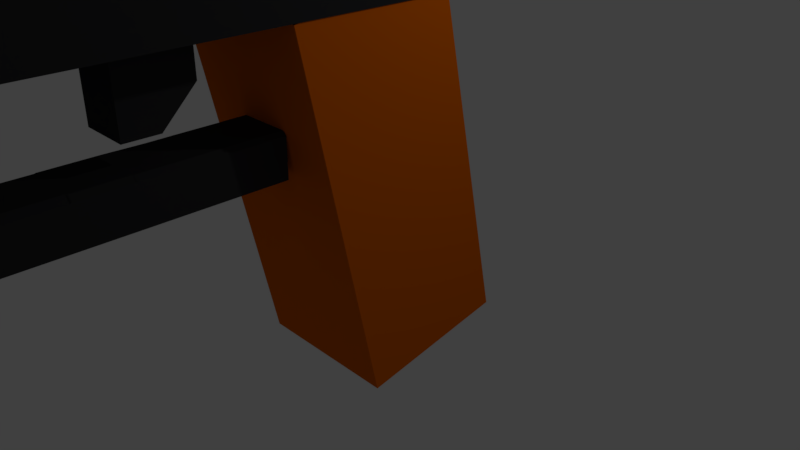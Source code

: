 # Source: sks_rifle.blend  (saved by Blender 2.79.0; exported with 4.5.12 LTS)
import bpy
from mathutils import Matrix  # noqa: F401  (used for matrix-valued properties, if any)

bpy.ops.wm.read_factory_settings(use_empty=True)
scene = bpy.context.scene
scene.name = 'Scene'

# ---- collections
col_collection_1 = bpy.data.collections.new('Collection 1'); scene.collection.children.link(col_collection_1)

# ---- materials (node trees are filled in below, after node groups)
mat_material_002 = bpy.data.materials.new('Material.002')
mat_material_002.alpha_threshold = 0.0
mat_material_002.use_transparent_shadow = False
mat_material_002.diffuse_color = (0.04445, 0.04445, 0.04445, 1.0)
mat_material_002.roughness = 0.5
mat_material_001 = bpy.data.materials.new('Material.001')
mat_material_001.alpha_threshold = 0.0
mat_material_001.use_transparent_shadow = False
mat_material_001.diffuse_color = (0.03138, 0.03128, 0.0331, 1.0)
mat_material_001.roughness = 0.5
mat_material = bpy.data.materials.new('Material')
mat_material.alpha_threshold = 0.0
mat_material.use_transparent_shadow = False
mat_material.diffuse_color = (0.8, 0.1448, 0.0, 1.0)
mat_material.roughness = 0.5
mat_material.line_color = (0.0, 0.0, 0.0, 1.0)

# ---- material node trees

# ---- world
world_world = bpy.data.worlds.new('World'); scene.world = world_world
world_world.color = (0.05088, 0.05088, 0.05088)
world_world.use_sun_shadow = False
world_world.sun_shadow_jitter_overblur = 0.0
world_world.cycles.sampling_method = 'MANUAL'

# ---- cameras
cam_camera = bpy.data.cameras.new('Camera')
cam_camera.clip_end = 100.0
cam_camera.lens = 35.0
cam_camera.sensor_width = 32.0
cam_camera.sensor_height = 18.0
cam_camera.ortho_scale = 7.314
cam_camera.dof.focus_distance = 0.0
cam_camera.dof.aperture_fstop = 128.0

# ---- lights
light_lamp = bpy.data.lights.new('Lamp', 'POINT')
light_lamp.transmission_factor = 0.0
light_lamp.cutoff_distance = 30.0
light_lamp.energy = 100.0
light_lamp.shadow_buffer_clip_start = 1.001
light_lamp.shadow_soft_size = 0.1
light_lamp.shadow_maximum_resolution = 0.006
light_lamp.use_absolute_resolution = True

# ---- meshes
me_cube_002 = bpy.data.meshes.new('Cube.002')
me_cube_002.from_pydata([(-1.0, -1.0, -1.0), (-1.0, -1.0, 1.0), (-1.0, 1.0, -1.0), (-1.0, 1.0, 1.0), (1.0, -1.0, -1.0), (1.0, -1.0, 1.0), (1.0, 1.0, -1.0), (1.0, 1.0, 1.0), (-1.0, 1.0, -2.56), (-1.0, -1.0, -2.56), (1.0, 1.0, -2.56), (1.0, -1.0, -2.56), (-1.0, 1.0, -4.028), (-1.0, -1.0, -4.028), (1.0, 1.0, -4.028), (1.0, -1.0, -4.028), (-1.0, 1.0, -5.552), (-1.0, -1.0, -5.552), (1.0, 1.0, -5.552), (1.0, -1.0, -5.552), (-1.0, 1.0, -6.685), (-1.0, -1.0, -6.685), (1.0, 1.0, -6.685), (1.0, -1.0, -6.685)], [], [(0, 1, 3, 2), (2, 3, 7, 6), (6, 7, 5, 4), (4, 5, 1, 0), (6, 4, 11, 10), (7, 3, 1, 5), (10, 11, 15, 14), (4, 0, 9, 11), (2, 6, 10, 8), (0, 2, 8, 9), (13, 12, 16, 17), (9, 8, 12, 13), (11, 9, 13, 15), (8, 10, 14, 12), (19, 17, 21, 23), (15, 13, 17, 19), (12, 14, 18, 16), (14, 15, 19, 18), (20, 22, 23, 21), (16, 18, 22, 20), (18, 19, 23, 22), (17, 16, 20, 21)])
me_cube_002.materials.append(mat_material_002)
me_cube_002.use_remesh_preserve_volume = False
me_cube_002.use_remesh_preserve_attributes = False
me_cube_002.use_mirror_vertex_groups = False
me_cube_002.update()
me_cube_001 = bpy.data.meshes.new('Cube.001')
me_cube_001.from_pydata([(-0.4148, -2.405, -1.023), (-1.092, -1.728, 0.9774), (-1.092, 0.2724, 0.9774), (0.2301, -2.405, -1.023), (0.9076, -1.728, 0.9774), (0.9076, 0.2724, 0.9774), (-1.092, 2.302, 0.9774), (0.9076, 2.302, 0.9774), (-1.092, 4.461, 0.9774), (0.9076, 4.461, 0.9774), (-1.092, 6.164, 0.9774), (0.9076, 7.567, 0.9774), (-1.092, 7.567, 0.9774), (0.9076, 6.164, 0.9774), (-0.4148, -3.253, -1.023), (-1.092, -3.931, 0.9774), (0.9076, -3.931, 0.9774), (0.2301, -3.253, -1.023), (-1.092, -6.014, 0.9774), (0.9076, -6.014, 0.9774), (-1.092, -8.049, -1.023), (-1.092, -8.049, 0.9774), (0.9076, -8.049, 0.9774), (0.9076, -8.049, -1.023), (-1.092, -9.757, 0.9774), (0.9076, -9.757, 0.9774), (-1.092, -1.728, -1.023), (0.9076, -1.728, -1.023), (-0.4148, -3.253, -1.99), (0.2301, -3.253, -1.99), (-1.092, -3.931, -1.023), (0.9076, -3.931, -1.023), (-1.092, -6.014, -1.023), (0.9076, -6.014, -1.023), (-0.4827, -4.542, -2.862), (0.2907, -4.542, -2.862), (-0.4827, -3.83, -2.86), (0.2907, -3.83, -2.86), (-0.4827, -3.169, -2.858), (0.2907, -3.169, -2.858), (-0.4827, -2.696, -2.856), (0.2907, -2.696, -2.856), (-0.4827, -2.282, -2.855), (0.2907, -2.282, -2.855), (-0.4827, -1.768, -2.853), (0.2907, -1.768, -2.853), (-0.4827, -1.464, -2.852), (0.2907, -1.464, -2.852), (-1.092, -11.75, 0.9774), (0.9076, -11.75, 0.9774), (-1.092, 6.164, 0.0716), (0.9076, 6.164, 0.0716), (-1.092, 7.567, 0.0716), (0.9076, 7.567, 0.0716), (0.9076, 6.164, -1.14), (0.9076, 7.567, -1.14), (-1.092, 7.567, -1.14), (-1.092, 6.164, -1.14), (-1.092, -13.31, 0.9774), (0.9076, -13.31, 0.9774), (0.9076, -13.3, 0.9774), (-1.092, -13.3, 0.9774), (-1.092, -15.2, 0.9774), (0.9076, -15.2, 0.9774), (0.9076, -15.13, 0.9774), (-1.092, -15.13, 0.9774), (-1.092, -16.22, 0.9774), (0.9076, -16.22, 0.9774), (0.9076, -16.15, 0.9774), (-1.092, -16.15, 0.9774), (-1.092, -17.36, 0.9774), (0.9076, -17.36, 0.9774), (0.7609, -17.29, 1.124), (-0.9456, -17.29, 1.124), (0.9076, -17.29, 0.9774), (-1.092, -17.29, 0.9774), (0.6533, -20.13, 1.232), (-0.838, -20.13, 1.232), (0.7609, -20.13, 1.124), (-0.9456, -20.13, 1.124), (0.6533, -20.13, 1.232), (-0.838, -20.13, 1.232), (0.6533, -20.13, 1.772), (-0.838, -20.13, 1.772), (0.6533, -21.67, 1.232), (-0.838, -21.67, 1.232), (0.9076, 8.138, 0.0716), (-1.092, 4.516, -1.023), (0.9076, 4.516, -1.023), (-1.092, 8.138, 0.0716), (-1.092, 5.687, -0.4053), (-1.092, 5.165, -0.7538), (0.9076, 5.165, -0.7538), (0.9076, 5.687, -0.4053), (-1.092, 8.138, -1.14), (0.9076, 8.138, -1.14), (0.9076, 8.139, 0.9774), (0.9076, 8.139, 0.0716), (-1.092, 8.139, 0.0716), (-1.092, 8.139, 0.9774), (-1.092, 8.133, 0.9774), (0.9076, 8.133, 0.9774), (-1.092, 7.567, -1.473), (0.9076, 7.567, -1.473), (-1.092, 8.138, -1.473), (0.9076, 8.138, -1.473), (-1.092, 8.694, -1.14), (0.9076, 8.694, -1.14), (-1.092, 8.694, -1.473), (0.9076, 8.694, -1.473), (-1.092, 8.689, -1.14), (0.9076, 8.689, -1.14), (-1.092, 8.689, 0.0716), (0.9076, 8.689, 0.0716), (0.9076, 8.7, 0.9774), (0.9076, 8.7, 0.0716), (-1.092, 8.7, 0.0716), (-1.092, 8.7, 0.9774), (-1.092, 8.724, 0.9774), (0.9076, 8.724, 0.9774), (0.9076, 7.567, -1.487), (-1.092, 7.567, -1.487), (0.9076, 6.807, -1.487), (-1.092, 6.807, -1.487), (0.9076, 6.164, -1.14), (0.9076, 6.554, -1.351), (-1.092, 6.554, -1.351), (-1.092, 6.164, -1.14), (-1.092, -17.72, 0.9774), (0.9076, -17.72, 0.9774), (0.9076, 8.724, 1.719), (0.7003, 8.724, 1.926), (0.9076, 8.133, 1.746), (0.7278, 8.133, 1.926), (0.7278, 8.697, 1.926), (0.9076, 8.697, 1.746), (0.9076, 7.567, 1.763), (0.7448, 7.567, 1.926), (0.7448, 8.116, 1.926), (0.9076, 8.116, 1.763), (0.9076, 6.164, 1.783), (0.7649, 6.164, 1.926), (0.7649, 7.547, 1.926), (0.9076, 7.547, 1.783), (-0.9917, 8.724, 1.926), (-1.092, 8.724, 1.825), (-1.009, 8.133, 1.926), (-1.092, 8.133, 1.843), (-1.092, 8.707, 1.843), (-1.009, 8.707, 1.926), (-1.015, 7.567, 1.926), (-1.092, 7.567, 1.848), (-1.092, 8.127, 1.848), (-1.015, 8.127, 1.926), (-0.9825, 6.164, 1.926), (-1.092, 6.164, 1.816), (-1.092, 7.567, 1.848), (-1.015, 7.567, 1.926), (-0.8885, 4.461, 1.964), (-1.092, 4.461, 1.76), (-1.092, 6.164, 1.76), (-0.8885, 6.164, 1.964), (-0.8736, 2.302, 1.983), (-1.092, 2.302, 1.764), (-1.092, 4.461, 1.764), (-0.8736, 4.461, 1.983), (0.9076, 4.461, 1.797), (0.7414, 4.461, 1.964), (0.7414, 6.164, 1.964), (0.9076, 6.164, 1.797), (0.9076, 2.302, 1.789), (0.7137, 2.302, 1.983), (0.7137, 4.461, 1.983), (0.9076, 4.461, 1.789), (0.9076, 0.2724, 1.844), (0.7515, 0.2724, 2.0), (0.7515, 2.302, 2.0), (0.9076, 2.302, 1.844), (0.7369, 0.2724, 2.003), (0.9076, 0.2724, 1.832), (0.9076, -1.728, 1.832), (0.7369, -1.728, 2.003), (0.4417, -2.011, 1.993), (0.9076, -1.728, 1.811), (0.9076, -3.931, 1.811), (0.4417, -3.647, 1.993), (-1.092, -1.728, 1.81), (-0.6253, -2.011, 1.993), (-0.6253, -3.647, 1.993), (-1.092, -3.931, 1.81), (-0.9075, -1.728, 2.003), (-1.092, -1.728, 1.818), (-1.092, 0.2724, 1.818), (-0.9075, 0.2724, 2.003), (-0.8849, 0.2724, 2.0), (-1.092, 0.2724, 1.793), (-1.092, 2.302, 1.793), (-0.8849, 2.302, 2.0), (0.7201, -3.931, 1.957), (0.9076, -3.931, 1.769), (0.9076, -6.014, 1.769), (0.7201, -6.014, 1.957), (-1.092, -3.931, 1.749), (-0.8847, -3.931, 1.957), (-0.8847, -6.014, 1.957), (-1.092, -6.014, 1.749), (-1.092, -6.014, 1.773), (-0.8944, -6.014, 1.971), (-0.8944, -8.049, 1.971), (-1.092, -8.049, 1.773), (0.6914, -6.014, 1.971), (0.9076, -6.014, 1.754), (0.9076, -8.049, 1.754), (0.6914, -8.049, 1.971), (-1.092, -8.049, 1.809), (-0.8794, -8.049, 2.022), (-0.8794, -9.757, 2.022), (-1.092, -9.757, 1.809), (0.6719, -8.049, 2.022), (0.9076, -8.049, 1.787), (0.9076, -9.757, 1.787), (0.6719, -9.757, 2.022), (-1.092, -9.757, 1.809), (-0.8749, -9.757, 2.026), (-0.8749, -11.75, 2.026), (-1.092, -11.75, 1.809), (0.6832, -9.757, 2.026), (0.9076, -9.757, 1.802), (0.9076, -11.75, 1.802), (0.6832, -11.75, 2.026), (-0.9211, -13.3, 2.026), (-1.092, -13.3, 1.855), (-1.092, -11.8, 1.855), (-0.9211, -11.8, 2.026), (0.9076, -13.3, 1.822), (0.7037, -13.3, 2.026), (0.7037, -11.77, 2.026), (0.9076, -11.77, 1.822), (-0.8501, -15.13, 2.026), (-1.092, -15.13, 1.784), (-1.092, -13.3, 1.855), (-0.9211, -13.3, 2.026), (0.9076, -15.13, 1.852), (0.7336, -15.13, 2.026), (0.7336, -13.33, 2.026), (0.9076, -13.33, 1.852), (0.9076, -16.15, 1.86), (0.7413, -16.15, 2.026), (0.7413, -15.14, 2.026), (0.9076, -15.14, 1.86), (-0.8907, -16.15, 2.026), (-1.092, -16.15, 1.824), (-1.092, -15.16, 1.824), (-0.8907, -15.16, 2.026), (-0.9168, -17.29, 2.026), (-1.092, -17.29, 1.851), (-0.9682, -17.29, 1.902), (-1.092, -16.17, 1.851), (-0.9168, -16.17, 2.026), (0.9076, -17.29, 1.886), (0.7677, -17.29, 2.026), (0.8087, -17.29, 1.927), (0.7677, -16.17, 2.026), (0.9076, -16.17, 1.886), (-0.9456, -17.29, 1.716), (-0.7821, -17.29, 1.879), (-0.9682, -17.29, 1.902), (-0.7821, -20.13, 1.879), (-0.9456, -20.13, 1.716), (-0.8381, -20.13, 1.772), (0.5989, -17.29, 1.879), (0.7609, -17.29, 1.717), (0.8087, -17.29, 1.927), (0.7609, -20.13, 1.717), (0.5989, -20.13, 1.879), (0.6533, -20.13, 1.772), (-0.838, -20.13, 1.665), (-0.7313, -20.13, 1.772), (-0.838, -20.13, 1.772), (-0.7313, -21.67, 1.772), (-0.838, -21.67, 1.665), (0.5319, -20.13, 1.772), (0.6533, -20.13, 1.65), (0.6533, -20.13, 1.772), (0.6533, -21.67, 1.65), (0.5319, -21.67, 1.772), (0.2938, -4.544, -2.386), (0.219, -4.544, -2.31), (0.2943, -4.619, -2.31), (0.219, -3.832, -2.308), (0.2938, -3.832, -2.383), (0.2355, -3.171, -2.306), (0.294, -3.171, -2.365), (0.294, -3.815, -2.367), (0.2355, -3.815, -2.308), (0.2413, -2.713, -2.304), (0.294, -2.713, -2.357), (0.294, -3.181, -2.359), (0.2413, -3.181, -2.306), (0.294, -2.283, -2.357), (0.2403, -2.283, -2.303), (0.2403, -1.77, -2.301), (0.294, -1.77, -2.355), (0.294, -2.713, -2.357), (0.2413, -2.713, -2.304), (0.2403, -2.283, -2.303), (0.294, -2.283, -2.357), (0.2475, -1.466, -2.3), (0.294, -1.466, -2.347), (0.294, -1.763, -2.348), (0.2475, -1.763, -2.301), (-0.4245, -4.544, -2.31), (-0.4794, -4.544, -2.365), (-0.4791, -4.599, -2.31), (-0.4794, -3.832, -2.363), (-0.4245, -3.832, -2.308), (-0.4793, -3.171, -2.349), (-0.4364, -3.171, -2.306), (-0.4364, -3.82, -2.308), (-0.4793, -3.82, -2.351), (-0.4795, -2.698, -2.365), (-0.4187, -2.699, -2.304), (-0.4364, -3.171, -2.306), (-0.4793, -3.171, -2.349), (-0.4251, -2.283, -2.303), (-0.4794, -2.283, -2.357), (-0.4794, -1.77, -2.355), (-0.4251, -1.77, -2.301), (-0.4187, -2.699, -2.304), (-0.4795, -2.698, -2.365), (-0.4794, -2.283, -2.357), (-0.4251, -2.283, -2.303), (-0.4794, -1.466, -2.35), (-0.4292, -1.466, -2.3), (-0.4292, -1.766, -2.301), (-0.4794, -1.766, -2.351), (-0.4018, -4.544, -1.718), (-0.4791, -4.621, -1.718), (-0.4791, -4.599, -2.31), (-0.4245, -4.544, -2.31), (0.2943, -4.589, -1.718), (0.2493, -4.544, -1.718), (0.2493, -4.544, -2.28), (0.2943, -4.589, -2.28), (-0.4039, -4.544, -1.023), (-0.4791, -4.619, -1.023), (-0.5322, -4.491, -1.023), (-0.4791, -4.619, -1.715), (-0.4039, -4.544, -1.715), (-0.4791, -5.347, -1.718), (-0.4252, -5.401, -1.718), (-0.4252, -5.401, -2.31), (-0.4791, -5.347, -2.31), (-0.4791, -5.35, -1.023), (-0.4279, -5.401, -1.023), (-0.5152, -5.437, -1.023), (-0.4279, -5.401, -1.716), (-0.4791, -5.35, -1.716), (0.2362, -5.401, -1.718), (0.2943, -5.343, -1.718), (0.2943, -5.343, -2.31), (0.2362, -5.401, -2.31), (0.239, -5.401, -1.023), (0.2943, -5.346, -1.023), (0.3335, -5.44, -1.023), (0.2943, -5.346, -1.716), (0.239, -5.401, -1.716), (0.2907, -5.342, -2.862), (0.2337, -5.399, -2.862), (0.2373, -5.401, -2.312), (0.2943, -5.344, -2.312), (-0.433, -5.399, -2.862), (-0.4827, -5.35, -2.862), (-0.4791, -5.352, -2.315), (-0.4295, -5.401, -2.315), (0.2943, -4.608, -1.023), (0.2306, -4.544, -1.023), (0.3467, -4.492, -1.023), (0.2493, -4.544, -1.718), (0.2943, -4.589, -1.718), (-0.4148, -2.405, -1.567), (-0.4148, -2.828, -1.99), (0.2301, -2.828, -1.99), (0.2301, -2.405, -1.567), (-1.092, 9.472, 0.9774), (-0.95, 9.606, 0.9774), (-0.9917, 9.606, 1.926), (-1.092, 9.472, 1.825), (-1.092, 9.466, 0.0716), (-0.9321, 9.627, 0.0716), (-0.9321, 9.627, 0.9774), (-1.092, 9.466, 0.9774), (-1.092, 9.498, -1.14), (-0.9238, 9.667, -1.14), (-0.9238, 9.667, 0.0716), (-1.092, 9.498, 0.0716), (-0.9171, 9.674, -1.14), (-1.092, 9.499, -1.14), (-1.092, 9.499, -1.473), (0.8484, 9.606, 1.778), (0.7003, 9.457, 1.926), (-0.9917, 9.457, 1.926), (-0.9917, 9.606, 1.926), (0.8238, 9.606, 0.9774), (0.9076, 9.462, 0.9774), (0.9076, 9.462, 1.719), (0.8484, 9.606, 1.778), (0.9076, 9.488, 0.9774), (0.7692, 9.627, 0.9774), (0.7692, 9.627, 0.0716), (0.9076, 9.488, 0.0716), (0.7578, 9.667, -1.14), (0.9076, 9.517, -1.14), (0.9076, 9.517, 0.0716), (0.7578, 9.667, 0.0716), (0.9076, 9.538, -1.14), (0.772, 9.674, -1.14), (0.9076, 9.538, -1.473), (-0.9171, 9.674, -1.246), (-1.092, 9.499, -1.473), (0.9076, 9.538, -1.473), (0.772, 9.674, -1.246), (0.7606, 2.302, -1.023), (0.9076, 2.302, -0.8757), (0.9076, 4.461, -0.8757), (0.7606, 4.461, -1.023), (0.9076, 4.516, -1.023), (0.7682, 0.2724, -1.023), (0.9076, 0.2724, -0.8832), (0.9076, 0.1329, -1.023), (0.9076, 2.295, -0.8832), (0.7682, 2.295, -1.023), (-1.092, 2.302, -0.9152), (-0.9849, 2.302, -1.023), (-0.9849, 4.461, -1.023), (-1.092, 4.461, -0.9152), (-1.092, 4.516, -1.023), (-1.092, 0.2724, -0.9233), (-0.993, 0.2724, -1.023), (-1.092, 0.173, -1.023), (-0.993, 2.294, -1.023), (-1.092, 2.294, -0.9233), (0.7254, -1.728, 1.993), (0.7254, -3.931, 1.993), (-0.909, -3.931, 1.993), (-0.909, -1.728, 1.993), (0.4417, -2.011, 2.579), (0.4417, -3.647, 2.579), (-0.6253, -3.647, 2.579), (-0.6253, -2.011, 2.579), (0.4417, -2.011, 3.162), (0.4417, -3.647, 3.162), (-0.6253, -3.647, 3.162), (-0.6253, -2.011, 3.162), (0.4417, -1.258, 2.579), (-0.6253, -1.258, 2.579), (0.4417, -1.258, 3.162), (-0.6253, -1.258, 3.162), (-0.6253, -4.245, 2.579), (0.4417, -4.245, 2.579), (-0.6253, -4.245, 3.162), (0.4417, -4.245, 3.162), (0.4417, -2.011, 3.952), (0.4417, -3.647, 3.952), (-0.6253, -3.647, 3.952), (-0.6253, -2.011, 3.952), (-0.6253, -4.238, 3.162), (0.4417, -4.238, 3.162), (-0.6253, -4.238, 3.952), (0.4417, -4.238, 3.952), (0.4417, -2.011, 3.909), (-0.6253, -2.011, 3.909), (0.4417, -1.258, 3.909), (-0.6253, -1.258, 3.909), (-1.742, -3.647, 2.579), (-1.742, -2.011, 2.579), (-1.742, -3.647, 3.162), (-1.742, -2.011, 3.162), (-1.731, -3.647, 3.162), (-1.731, -2.011, 3.162), (-1.731, -3.647, 3.952), (-1.731, -2.011, 3.952), (-1.743, -3.647, 3.162), (-1.743, -3.647, 2.579), (-1.743, -4.245, 3.162), (-1.743, -4.245, 2.579), (-1.724, -3.647, 3.952), (-1.724, -3.647, 3.162), (-1.724, -4.238, 3.952), (-1.724, -4.238, 3.162), (-1.705, -2.011, 2.579), (-1.705, -2.011, 3.162), (-1.705, -1.258, 2.579), (-1.705, -1.258, 3.162), (-1.717, -2.011, 3.162), (-1.717, -1.258, 3.162), (-1.717, -2.011, 3.909), (-1.717, -1.258, 3.909), (1.416, -3.647, 3.162), (1.416, -3.647, 2.579), (1.416, -4.245, 3.162), (1.416, -4.245, 2.579), (1.428, -2.011, 2.579), (1.428, -3.647, 2.579), (1.428, -2.011, 3.162), (1.428, -3.647, 3.162), (1.443, -2.011, 3.162), (1.443, -2.011, 2.579), (1.443, -1.258, 3.162), (1.443, -1.258, 2.579), (1.424, -1.258, 3.162), (1.424, -2.011, 3.162), (1.424, -1.258, 3.909), (1.424, -2.011, 3.909), (1.405, -2.011, 3.162), (1.405, -3.647, 3.162), (1.405, -2.011, 3.952), (1.405, -3.647, 3.952), (1.408, -3.647, 3.162), (1.408, -3.647, 3.952), (1.408, -4.238, 3.162), (1.408, -4.238, 3.952), (0.4417, -2.011, 4.7), (0.4417, -3.647, 4.7), (-0.6253, -3.647, 4.7), (-0.6253, -2.011, 4.7), (0.4417, -2.011, 4.67), (-0.6253, -2.011, 4.67), (0.4417, -1.258, 4.67), (-0.6253, -1.258, 4.67), (-0.6253, -2.011, 4.676), (-0.6253, -1.258, 4.676), (0.4417, -1.258, 4.777), (0.4417, -2.011, 4.777), (0.4417, -2.011, 4.763), (0.4417, -3.647, 4.763), (0.4417, -4.238, 4.7), (0.4417, -3.647, 4.7), (-0.6253, -3.647, 4.736), (0.4417, -3.647, 4.736), (-0.6253, -4.238, 4.736), (0.4417, -4.238, 4.736), (-0.6253, -4.238, 4.795), (-0.6253, -3.647, 4.795), (-0.6253, -3.647, 4.685), (-0.6253, -2.011, 4.685), (-0.6253, -0.3715, 2.579), (-0.6253, -0.3715, 3.162), (-1.705, -0.3715, 2.579), (-1.705, -0.3715, 3.162), (0.4417, -0.3596, 2.579), (-0.6253, -0.3596, 2.579), (0.4417, -0.3596, 3.162), (-0.6253, -0.3596, 3.162), (0.4417, -0.3994, 3.162), (0.4417, -0.3994, 2.579), (1.443, -0.3994, 3.162), (1.443, -0.3994, 2.579), (0.4417, -0.383, 3.162), (-0.6253, -0.383, 3.162), (0.4417, -0.383, 3.909), (-0.6253, -0.383, 3.909), (-1.717, -0.383, 3.162), (-1.717, -0.383, 3.909), (1.424, -0.383, 3.909), (1.424, -0.383, 3.162), (0.4417, -0.383, 4.67), (-0.6253, -0.383, 4.67), (-0.6253, -0.383, 4.676), (0.4417, -0.383, 4.777), (0.4417, -5.337, 3.162), (0.4417, -5.337, 2.579), (1.416, -5.337, 3.162), (1.416, -5.337, 2.579), (-0.6253, -5.281, 2.579), (0.4417, -5.281, 2.579), (-0.6253, -5.281, 3.162), (0.4417, -5.281, 3.162), (-0.6253, -5.238, 3.162), (-0.6253, -5.238, 2.579), (-1.743, -5.238, 3.162), (-1.743, -5.238, 2.579), (-0.6253, -5.309, 3.162), (0.4417, -5.309, 3.162), (-0.6253, -5.309, 3.952), (0.4417, -5.309, 3.952), (-1.724, -5.309, 3.952), (-1.724, -5.309, 3.162), (1.408, -5.309, 3.162), (1.408, -5.309, 3.952), (0.4417, -5.309, 4.7), (-0.6253, -5.309, 4.736), (0.4417, -5.309, 4.736), (-0.6253, -5.309, 4.795), (-1.136, -1.258, 4.676), (-1.717, -1.258, 4.095), (-1.717, -0.383, 4.095), (-1.136, -0.383, 4.676), (-1.153, -2.011, 4.676), (-1.717, -2.011, 4.111), (-1.717, -1.274, 4.111), (-1.153, -1.274, 4.676), (-1.183, -3.647, 4.685), (-1.731, -3.647, 4.137), (-1.731, -2.011, 4.137), (-1.183, -2.011, 4.685), (-1.199, -4.238, 4.795), (-1.724, -4.238, 4.27), (-1.724, -3.647, 4.27), (-1.199, -3.647, 4.795), (-1.199, -5.309, 4.795), (-1.724, -5.309, 4.271), (-1.724, -4.239, 4.271), (-1.199, -4.239, 4.795), (1.424, -1.258, 4.211), (0.8581, -1.258, 4.777), (0.8581, -0.383, 4.777), (1.424, -0.383, 4.211), (1.424, -2.011, 4.212), (0.8587, -2.011, 4.777), (0.8587, -1.259, 4.777), (1.424, -1.259, 4.212), (0.9012, -2.011, 4.763), (1.405, -2.011, 4.259), (1.405, -3.647, 4.259), (0.9012, -3.647, 4.763), (1.408, -4.238, 4.148), (0.8567, -4.238, 4.7), (0.8567, -3.647, 4.7), (1.408, -3.647, 4.148), (1.408, -5.309, 4.149), (0.8575, -5.309, 4.7), (0.8575, -4.239, 4.7), (1.408, -4.239, 4.149), (0.9076, -9.757, -0.7084), (0.5934, -9.757, -1.023), (0.9076, -9.442, -1.023), (0.5934, -11.75, -1.023), (0.9076, -11.75, -0.7084), (0.623, -13.31, -1.023), (0.9076, -13.31, -0.738), (0.9076, -11.78, -0.738), (0.623, -11.78, -1.023), (0.6266, -15.2, -1.023), (0.9076, -15.2, -0.7417), (0.9076, -13.32, -0.7417), (0.6266, -13.32, -1.023), (0.6681, -16.22, -1.023), (0.9076, -16.22, -0.7831), (0.9076, -15.24, -0.7831), (0.6681, -15.24, -1.023), (0.696, -17.36, -1.023), (0.9076, -17.36, -0.811), (0.9076, -17.57, -1.023), (0.9076, -16.25, -0.811), (0.696, -16.25, -1.023), (-0.7757, -9.757, -1.023), (-1.092, -9.757, -0.706), (-1.092, -9.44, -1.023), (-1.092, -11.75, -0.706), (-0.7757, -11.75, -1.023), (-1.092, -13.31, -0.7539), (-0.8236, -13.31, -1.023), (-0.8236, -11.8, -1.023), (-1.092, -11.8, -0.7539), (-1.092, -15.2, -0.7694), (-0.8392, -15.2, -1.023), (-0.8392, -13.33, -1.023), (-1.092, -13.33, -0.7694), (-1.092, -16.22, -0.7858), (-0.8555, -16.22, -1.023), (-0.8555, -15.21, -1.023), (-1.092, -15.21, -0.7858), (-1.092, -17.36, -0.7998), (-0.8696, -17.36, -1.023), (-1.092, -17.58, -1.023), (-0.8696, -16.23, -1.023), (-1.092, -16.23, -0.7998), (-1.092, -17.58, -1.023), (-1.092, -17.72, -0.8729), (-1.092, -17.63, -1.015), (-1.092, -17.66, -0.994), (-1.092, -17.69, -0.9609), (-1.092, -17.71, -0.9192), (0.9076, -17.72, -0.8729), (0.9076, -17.58, -1.023), (0.9076, -17.71, -0.9192), (0.9076, -17.69, -0.9609), (0.9076, -17.66, -0.994), (0.9076, -17.63, -1.015)], [], [(437, 2, 6, 432, 441), (427, 438, 440, 433, 422, 431), (27, 4, 16, 31), (5, 428, 430, 423, 7), (5, 2, 192, 193, 178, 179), (422, 433, 434, 425), (429, 428, 5, 4, 27), (7, 423, 424, 9), (432, 433, 440, 441), (422, 423, 430, 431), (86, 95, 111, 113), (12, 11, 96, 99), (9, 424, 426, 88, 92, 93, 51, 13), (336, 341, 342, 287, 311, 339), (1, 26, 30, 15), (3, 17, 29, 382, 383), (15, 30, 32, 18), (31, 16, 19, 33), (21, 20, 658, 657, 24), (33, 19, 22, 23), (32, 33, 23, 20), (18, 32, 20, 21), (637, 638, 641, 642), (23, 22, 25, 634, 636), (20, 23, 636, 635, 656, 658), (22, 21, 214, 215, 218, 219), (3, 0, 26, 27), (14, 17, 31, 30), (17, 3, 27, 31), (0, 14, 30, 26), (14, 0, 380, 381, 28), (17, 14, 28, 29), (381, 382, 29, 28), (346, 345, 353, 355, 32, 30), (355, 354, 362, 364, 33, 32), (375, 363, 365, 359, 340, 379), (336, 337, 347, 348), (362, 354, 356, 350, 358, 366), (311, 312, 313, 338, 339), (349, 350, 356, 357), (358, 350, 351, 361), (349, 337, 338, 313, 352), (286, 35, 37, 290), (360, 361, 369, 370), (286, 288, 360, 370, 367, 35), (35, 34, 36, 37), (34, 312, 314, 36), (369, 361, 351, 374, 371, 368), (36, 314, 319, 316, 38), (291, 292, 297, 298), (314, 315, 318, 319), (311, 287, 289, 315), (289, 290, 293, 294), (37, 36, 38, 39), (326, 327, 334, 335), (293, 290, 37, 39, 292), (316, 317, 322, 323), (39, 38, 40, 41), (43, 42, 44, 45), (41, 40, 42, 43), (299, 43, 45, 302), (297, 292, 39, 41, 296), (301, 302, 309, 310), (322, 317, 291, 298, 295, 321), (324, 300, 301, 327), (309, 302, 45, 47, 308), (44, 326, 335, 332, 46), (45, 44, 46, 47), (656, 635, 637, 660), (659, 660, 663, 664), (13, 51, 53, 11), (55, 56, 102, 103), (12, 151, 152, 147, 100), (50, 10, 12, 52), (56, 55, 120, 121), (50, 52, 56, 57), (51, 50, 57, 54), (53, 51, 54, 55), (136, 137, 142, 143), (13, 11, 136, 143, 140), (150, 137, 138, 133, 146, 153), (136, 11, 101, 132, 139), (10, 8, 159, 160), (8, 9, 166, 167, 158, 159), (9, 13, 169, 166), (8, 6, 163, 164), (9, 8, 164, 165, 172, 173), (6, 7, 170, 171, 162, 163), (5, 7, 177, 174), (7, 6, 196, 197, 176, 177), (2, 5, 174, 175, 194, 195), (4, 5, 179, 180), (1, 4, 180, 181, 190, 191), (16, 4, 183, 184), (4, 1, 186, 445, 442, 183), (1, 15, 189, 186), (19, 16, 199, 200), (18, 19, 200, 201, 204, 205), (16, 15, 202, 203, 198, 199), (18, 21, 209, 206), (21, 22, 212, 213, 208, 209), (19, 18, 206, 207, 210, 211), (21, 24, 217, 214), (25, 22, 219, 220), (24, 48, 225, 222), (228, 229, 236, 237), (25, 24, 222, 223, 226, 227), (641, 638, 49, 59, 640), (48, 659, 664, 661, 58), (49, 48, 58, 59), (676, 670, 647, 655, 651, 674), (236, 229, 224, 233, 230, 235), (242, 243, 248, 249), (48, 49, 60, 61), (248, 243, 238, 253, 250, 247), (639, 640, 645, 646), (661, 662, 667, 668), (59, 58, 62, 63), (65, 64, 68, 69), (232, 225, 48, 61, 231), (224, 225, 232, 233), (61, 60, 64, 65), (667, 662, 639, 646, 643, 666), (665, 666, 671, 672), (63, 62, 66, 67), (663, 660, 637, 642, 639, 662), (67, 66, 70, 71), (244, 235, 230, 241, 238, 243), (240, 231, 61, 65, 239), (230, 231, 240, 241), (71, 70, 128, 129), (82, 80, 78, 273, 275), (69, 68, 74, 75), (643, 644, 649, 650), (238, 239, 252, 253), (669, 670, 676, 677), (64, 242, 249, 246, 68), (72, 73, 75, 74), (257, 251, 69, 75, 255), (250, 251, 257, 258), (262, 247, 250, 258, 254, 260), (77, 276, 278, 83, 81), (73, 72, 78, 79), (266, 265, 270, 272, 261, 260, 254, 256), (73, 264, 266, 256, 255, 75), (80, 81, 79, 78), (81, 83, 269, 268, 79), (83, 82, 275, 274, 267, 269), (76, 77, 81, 80), (276, 77, 85, 280), (278, 277, 281, 283, 82, 83), (77, 76, 84, 85), (281, 277, 279, 285), (85, 84, 284, 285, 279, 280), (93, 90, 50, 51), (426, 425, 434, 436, 87, 88), (90, 93, 92, 91), (88, 87, 91, 92), (53, 55, 95, 86), (52, 53, 86, 89), (56, 52, 89, 94), (98, 99, 117, 116), (52, 12, 99, 98), (53, 52, 98, 97), (11, 53, 97, 96), (144, 145, 148, 149), (11, 12, 100, 101), (130, 131, 134, 135), (132, 101, 119, 130, 135), (103, 102, 104, 105), (95, 55, 103, 105), (56, 94, 104, 102), (105, 104, 108, 109), (420, 421, 416, 415, 417), (95, 105, 109, 107), (94, 95, 107, 106), (104, 94, 106, 108), (94, 89, 112, 110), (89, 86, 113, 112), (95, 94, 110, 111), (96, 97, 115, 114), (99, 96, 114, 117), (97, 98, 116, 115), (101, 100, 118, 119), (146, 147, 152, 153), (403, 385, 386, 402, 399, 406), (57, 56, 121, 123, 126, 127), (122, 123, 121, 120), (54, 57, 127, 124), (123, 122, 125, 126), (124, 127, 126, 125), (55, 54, 124, 125, 122, 120), (106, 107, 415, 416, 396, 397), (108, 106, 397, 398), (110, 112, 395, 392), (112, 113, 413, 414, 394, 395), (111, 110, 392, 393, 411, 412), (116, 117, 391, 388), (115, 116, 388, 389, 409, 410), (389, 390, 408, 409), (117, 114, 407, 408, 390, 391), (386, 387, 145, 144, 401, 402), (118, 145, 387, 384), (132, 133, 138, 139), (675, 674, 651, 653, 685, 678), (671, 666, 643, 650, 647, 670), (647, 648, 654, 655), (653, 652, 71, 129, 684, 686, 687, 688, 689, 685), (144, 131, 400, 401), (154, 141, 142, 137, 150, 157), (132, 135, 134, 133), (130, 119, 404, 405), (136, 139, 138, 137), (146, 133, 134, 131, 144, 149), (140, 143, 142, 141), (10, 13, 140, 141, 154, 155), (146, 149, 148, 147), (100, 147, 148, 145, 118), (150, 153, 152, 151), (150, 151, 156, 157), (156, 155, 154, 157), (12, 10, 155, 156, 151), (158, 161, 160, 159), (13, 10, 160, 161, 168, 169), (164, 163, 162, 165), (7, 9, 173, 170), (168, 167, 166, 169), (158, 167, 168, 161), (170, 173, 172, 171), (162, 171, 172, 165), (174, 177, 176, 175), (6, 2, 195, 196), (178, 181, 180, 179), (2, 1, 191, 192), (442, 443, 184, 183), (15, 16, 184, 443, 444, 189), (444, 445, 186, 189), (188, 185, 447, 448), (190, 193, 192, 191), (178, 193, 190, 181), (196, 195, 194, 197), (194, 175, 176, 197), (200, 199, 198, 201), (198, 203, 204, 201), (204, 203, 202, 205), (15, 18, 205, 202), (206, 209, 208, 207), (22, 19, 211, 212), (212, 211, 210, 213), (210, 207, 208, 213), (216, 215, 214, 217), (24, 25, 220, 221, 216, 217), (218, 221, 220, 219), (218, 215, 216, 221), (224, 223, 222, 225), (226, 223, 224, 229), (228, 227, 226, 229), (49, 25, 227, 228), (232, 231, 230, 233), (49, 228, 237, 234, 60), (236, 235, 234, 237), (72, 271, 273, 78), (240, 239, 238, 241), (234, 235, 244, 245), (244, 243, 242, 245), (60, 234, 245, 242, 64), (248, 247, 246, 249), (252, 239, 65, 69, 251), (252, 251, 250, 253), (264, 73, 79, 268), (254, 255, 256), (254, 258, 257, 255), (246, 247, 262, 263), (259, 260, 261), (259, 263, 262, 260), (68, 246, 263, 259, 74), (264, 265, 266), (267, 268, 269), (267, 265, 264, 268), (270, 265, 267, 274), (270, 271, 272), (273, 274, 275), (270, 274, 273, 271), (272, 271, 72, 74, 259, 261), (276, 277, 278), (279, 277, 276, 280), (283, 282, 76, 80, 82), (281, 282, 283), (281, 285, 284, 282), (76, 282, 284, 84), (289, 287, 286, 290), (353, 345, 347, 337, 349, 357), (293, 292, 291, 294), (299, 300, 305, 306), (303, 296, 41, 43, 299, 306), (297, 296, 295, 298), (318, 315, 289, 294, 291, 317), (301, 300, 299, 302), (324, 325, 330, 331), (305, 304, 303, 306), (295, 296, 303, 304), (309, 308, 307, 310), (334, 327, 301, 310, 307, 333), (314, 312, 311, 315), (318, 317, 316, 319), (42, 325, 326, 44), (328, 321, 295, 304, 305, 300, 324, 331), (322, 321, 320, 323), (38, 316, 323, 320, 40), (326, 325, 324, 327), (320, 321, 328, 329), (328, 331, 330, 329), (40, 320, 329, 330, 325, 42), (334, 333, 332, 335), (332, 333, 307, 308, 47, 46), (336, 339, 338, 337), (286, 287, 342, 343, 288), (340, 343, 342, 341), (344, 376, 378, 341, 336, 348), (344, 345, 346), (347, 345, 344, 348), (377, 376, 344, 346, 30, 31), (351, 350, 349, 352), (351, 352, 373, 374), (353, 354, 355), (353, 357, 356, 354), (340, 359, 360, 288, 343), (360, 359, 358, 361), (358, 359, 365, 366), (362, 363, 364), (365, 363, 362, 366), (340, 341, 378, 379), (369, 368, 367, 370), (373, 352, 313, 312, 34, 372), (373, 372, 371, 374), (34, 35, 367, 368, 371, 372), (375, 376, 377), (378, 376, 375, 379), (364, 363, 375, 377, 31, 33), (380, 383, 382, 381), (0, 3, 383, 380), (386, 385, 384, 387), (388, 391, 390, 389), (392, 395, 394, 393), (394, 414, 411, 393), (109, 108, 398, 419, 420, 417), (396, 418, 419, 398, 397), (399, 402, 401, 400), (130, 405, 406, 399, 400, 131), (403, 406, 405, 404), (119, 118, 384, 385, 403, 404), (407, 410, 409, 408), (114, 115, 410, 407), (413, 412, 411, 414), (113, 111, 412, 413), (107, 109, 417, 415), (420, 419, 418, 421), (396, 416, 421, 418), (424, 425, 426), (422, 425, 424, 423), (26, 1, 2, 437, 439), (427, 428, 429), (427, 431, 430, 428), (436, 435, 8, 10, 50, 90, 91, 87), (434, 435, 436), (434, 433, 432, 435), (432, 6, 8, 435), (437, 438, 439), (440, 438, 437, 441), (439, 438, 427, 429, 27, 26), (182, 185, 443, 442), (188, 187, 445, 444), (187, 182, 442, 445), (185, 188, 444, 443), (446, 449, 455, 454), (187, 188, 448, 449), (182, 187, 449, 446), (185, 182, 446, 447), (464, 452, 487, 486), (446, 450, 504, 502), (448, 458, 485, 483), (448, 452, 476, 474), (457, 456, 552, 553), (450, 446, 507, 506), (455, 449, 490, 492), (456, 457, 559, 558), (459, 461, 577, 575), (451, 452, 460, 461), (448, 447, 459, 458), (501, 500, 572, 573), (464, 463, 523, 524), (452, 464, 480, 478), (450, 453, 465, 462), (450, 462, 516, 514), (467, 520, 588, 583), (463, 464, 538, 539), (452, 451, 467, 466), (470, 472, 528, 526), (472, 470, 533, 532), (453, 471, 496, 494), (453, 450, 470, 471), (475, 474, 476, 477), (452, 453, 477, 476), (449, 448, 474, 475), (453, 449, 475, 477), (479, 478, 480, 481), (453, 452, 478, 479), (465, 453, 479, 481), (482, 483, 485, 484), (452, 448, 483, 482), (460, 452, 482, 484), (460, 484, 580, 578), (486, 487, 489, 488), (452, 466, 489, 487), (464, 486, 608, 609, 543), (519, 463, 537, 628, 629), (490, 491, 493, 492), (493, 457, 547, 549), (449, 453, 491, 490), (453, 457, 493, 491), (495, 494, 496, 497), (561, 563, 596, 597, 568), (457, 453, 494, 495), (495, 497, 563, 562), (499, 498, 500, 501), (459, 447, 499, 501), (447, 451, 498, 499), (451, 461, 500, 498), (503, 502, 504, 505), (447, 446, 502, 503), (451, 447, 503, 505), (450, 451, 505, 504), (506, 507, 509, 508), (456, 450, 506, 508), (446, 454, 509, 507), (509, 454, 555, 557), (511, 510, 512, 513), (450, 456, 510, 511), (564, 560, 569, 616, 617), (470, 450, 511, 513), (515, 514, 516, 517), (463, 451, 515, 517), (451, 450, 514, 515), (518, 519, 521, 520), (541, 540, 591, 592), (451, 463, 519, 518), (467, 451, 518, 520), (522, 525, 524, 523), (465, 464, 524, 525), (462, 465, 525, 522), (463, 462, 522, 523), (527, 526, 528, 529), (471, 470, 526, 527), (473, 471, 527, 529), (528, 472, 560, 566), (594, 531, 568, 597), (471, 473, 531, 530), (594, 595, 600, 601), (497, 496, 599, 600, 595), (614, 512, 564, 617), (513, 512, 614, 621, 618), (510, 456, 558, 565), (470, 513, 618, 619, 533), (516, 462, 534, 622, 623), (534, 535, 625, 622), (462, 463, 535, 534), (463, 517, 624, 625, 535), (626, 627, 632, 633), (463, 469, 536, 537), (468, 542, 593, 584), (632, 627, 536, 590, 631), (539, 538, 540, 541), (469, 463, 539, 541), (464, 468, 540, 538), (540, 468, 584, 591), (606, 607, 612, 613), (468, 464, 543, 542), (488, 489, 587, 586), (480, 464, 544, 602, 603), (465, 481, 604, 605, 545), (464, 465, 545, 544), (544, 545, 605, 602), (547, 546, 548, 549), (457, 455, 546, 547), (455, 492, 548, 546), (492, 493, 549, 548), (550, 551, 553, 552), (455, 457, 553, 551), (454, 455, 551, 550), (456, 454, 550, 552), (555, 554, 556, 557), (508, 509, 557, 556), (456, 508, 556, 554), (454, 456, 554, 555), (558, 559, 561, 560), (561, 559, 562, 563), (558, 560, 564, 565), (560, 561, 567, 566), (496, 471, 530, 598, 599), (472, 532, 569, 560), (531, 473, 561, 568), (512, 510, 565, 564), (473, 529, 567, 561), (532, 615, 616, 569), (529, 528, 566, 567), (457, 495, 562, 559), (570, 571, 573, 572), (461, 459, 571, 570), (459, 501, 573, 571), (500, 461, 570, 572), (574, 575, 577, 576), (458, 459, 575, 574), (460, 458, 574, 576), (461, 460, 576, 577), (579, 578, 580, 581), (484, 485, 581, 580), (458, 460, 578, 579), (485, 458, 579, 581), (582, 583, 585, 584), (582, 584, 586, 587), (585, 583, 588, 589), (521, 626, 633, 630, 589), (584, 585, 592, 591), (612, 607, 488, 586, 611), (466, 467, 583, 582), (486, 488, 607, 608), (520, 521, 589, 588), (489, 466, 582, 587), (586, 584, 593, 610, 611), (536, 469, 585, 590), (469, 541, 592, 585), (537, 536, 627, 628), (596, 595, 594, 597), (497, 595, 596, 563), (600, 599, 598, 601), (530, 531, 594, 601, 598), (602, 605, 604, 603), (481, 480, 603, 604), (606, 609, 608, 607), (542, 543, 609, 606), (610, 613, 612, 611), (542, 606, 613, 610, 593), (614, 617, 616, 615), (614, 615, 620, 621), (620, 619, 618, 621), (532, 533, 619, 620, 615), (622, 625, 624, 623), (517, 516, 623, 624), (626, 629, 628, 627), (521, 519, 629, 626), (632, 631, 630, 633), (585, 589, 630, 631, 590), (634, 635, 636), (634, 638, 637, 635), (634, 25, 49, 638), (639, 642, 641, 640), (643, 646, 645, 644), (645, 640, 59, 63, 644), (647, 650, 649, 648), (649, 644, 63, 67, 648), (651, 652, 653), (651, 655, 654, 652), (654, 648, 67, 71, 652), (656, 657, 658), (659, 657, 656, 660), (24, 657, 659, 48), (663, 662, 661, 664), (684, 129, 128, 679), (667, 666, 665, 668), (58, 661, 668, 665, 62), (671, 670, 669, 672), (62, 665, 672, 669, 66), (673, 674, 675), (676, 674, 673, 677), (66, 669, 677, 673, 70), (678, 685, 689, 680), (680, 689, 688, 681), (681, 688, 687, 682), (682, 687, 686, 683), (683, 686, 684, 679), (70, 673, 675, 678, 680, 681, 682, 683, 679, 128)])
me_cube_001.materials.append(mat_material_001)
me_cube_001.use_remesh_preserve_volume = False
me_cube_001.use_remesh_preserve_attributes = False
me_cube_001.use_mirror_vertex_groups = False
me_cube_001.update()
me_cube = bpy.data.meshes.new('Cube')
me_cube.from_pydata([(1.029, 1.175, -0.7483), (1.028, -0.7834, -1.153), (-0.9708, -0.771, -1.21), (-0.9702, 1.188, -0.8051), (0.9708, 0.771, 1.21), (0.9702, -1.188, 0.8051), (-1.029, -1.175, 0.7483), (-1.028, 0.7834, 1.153), (0.9292, 0.4811, 2.614), (0.9286, -1.478, 2.209), (-1.07, 0.4934, 2.557), (-1.071, -1.465, 2.152), (0.8929, 0.2286, 3.837), (0.8923, -1.73, 3.432), (-1.106, 0.2409, 3.78), (-1.107, -1.718, 3.376)], [], [(0, 1, 2, 3), (4, 7, 10, 8), (0, 4, 5, 1), (1, 5, 6, 2), (2, 6, 7, 3), (4, 0, 3, 7), (11, 9, 13, 15), (6, 5, 9, 11), (5, 4, 8, 9), (7, 6, 11, 10), (12, 14, 15, 13), (9, 8, 12, 13), (10, 11, 15, 14), (8, 10, 14, 12)])
me_cube.materials.append(mat_material)
me_cube.use_remesh_preserve_volume = False
me_cube.use_remesh_preserve_attributes = False
me_cube.use_mirror_vertex_groups = False
me_cube.update()

# ---- objects
ob_cube_002 = bpy.data.objects.new('Cube.002', me_cube_002)
ob_cube_001 = bpy.data.objects.new('Cube.001', me_cube_001)
ob_cube = bpy.data.objects.new('Cube', me_cube)
ob_lamp = bpy.data.objects.new('Lamp', light_lamp)
ob_camera = bpy.data.objects.new('Camera', cam_camera)

# ---- transforms, parenting, visibility, modifiers, constraints
ob_cube_002.location = (-0.005768, -8.198, 2.716)
ob_cube_002.rotation_euler = (-0.2386, 0.005779, -0.002382)
ob_cube_002.lineart.crease_threshold = 0.0
ob_cube_001.location = (0.1003, 0.0, 4.446)
ob_cube_001.lineart.crease_threshold = 0.0
ob_cube.location = (0.0, 0.0, 0.0)
ob_cube.rotation_euler = (0.0006139, 0.02621, 0.00579)
ob_cube.lock_rotations_4d = False
ob_cube.empty_display_type = 'ARROWS'
ob_cube.lineart.crease_threshold = 0.0
ob_lamp.location = (4.278, 1.596, 6.113)
ob_lamp.rotation_euler = (0.6503, 0.05522, 1.866)
ob_lamp.lock_rotations_4d = False
ob_lamp.empty_display_type = 'ARROWS'
ob_lamp.color = (0.0, 0.0, 0.0, 0.0)
ob_lamp.lineart.crease_threshold = 0.0
ob_camera.location = (7.481, -6.508, 5.344)
ob_camera.rotation_euler = (1.109, 0.0, 0.8149)
ob_camera.lock_rotations_4d = False
ob_camera.empty_display_type = 'ARROWS'
ob_camera.color = (0.0, 0.0, 0.0, 0.0)
ob_camera.display_type = 'WIRE'
ob_camera.lineart.crease_threshold = 0.0

# ---- collection membership
col_collection_1.objects.link(ob_cube_002)
col_collection_1.objects.link(ob_cube_001)
col_collection_1.objects.link(ob_cube)
col_collection_1.objects.link(ob_lamp)
col_collection_1.objects.link(ob_camera)

# ---- scene / render settings (as saved in the file)
scene.camera = ob_camera
scene.frame_start = 1; scene.frame_end = 250; scene.frame_set(1)
scene.render.engine = 'BLENDER_EEVEE_NEXT'
scene.render.resolution_percentage = 50
scene.render.dither_intensity = 0.0
scene.cycles.use_denoising = False
scene.cycles.samples = 128
scene.cycles.sampling_pattern = 'TABULATED_SOBOL'
scene.cycles.use_adaptive_sampling = False
scene.cycles.use_light_tree = False
scene.cycles.blur_glossy = 0.0
scene.cycles.sample_clamp_indirect = 0.0
scene.view_settings.view_transform = 'Standard'
bpy.context.view_layer.update()

